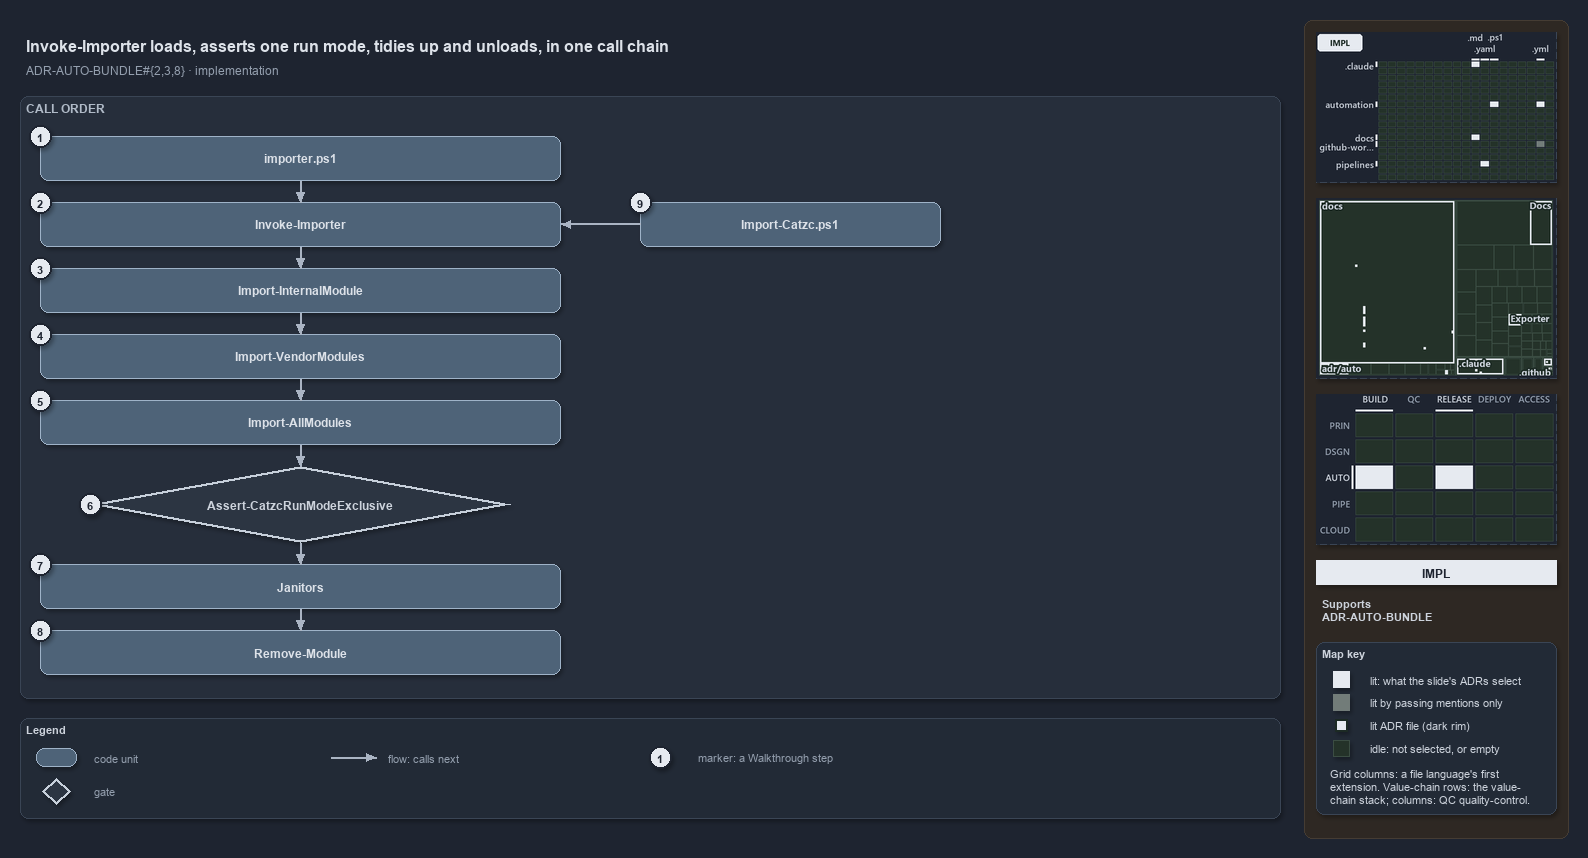

The diagram above was exported from draw.io. Its source (the exported page's mxGraphModel, read from the mxfile embedded in the PNG):
<mxGraphModel dx="1024" dy="768" grid="0" gridSize="10" guides="1" tooltips="1" connect="1" arrows="1" fold="1" page="1" pageScale="1" pageWidth="1572" pageHeight="822" background="#1E2430" math="0" shadow="1">
  <root>
    <mxCell id="0" />
    <mxCell id="1" parent="0" />
    <mxCell id="sidebar-bg" value="" style="rounded=1;arcSize=2;html=1;fillColor=#2E2823;strokeColor=#453C33;shadow=0;" vertex="1" parent="1">
      <mxGeometry x="1304" y="4" width="264" height="818" as="geometry" />
    </mxCell>
    <mxCell id="title" value="Invoke-Importer loads, asserts one run mode, tidies up and unloads, in one call chain" style="text;html=1;align=left;verticalAlign=middle;fontSize=16;fontStyle=1;fontColor=#DDE2E9;" vertex="1" parent="1">
      <mxGeometry x="20" y="14" width="1260" height="30" as="geometry" />
    </mxCell>
    <mxCell id="subtitle" value="ADR-AUTO-BUNDLE#{2,3,8} &amp;#183; implementation" style="text;html=1;align=left;verticalAlign=middle;fontSize=12;fontColor=#949FAE;" vertex="1" parent="1">
      <mxGeometry x="20" y="44" width="1240" height="20" as="geometry" />
    </mxCell>
    <mxCell id="band-calls" value="CALL ORDER" style="rounded=1;html=1;arcSize=3;fillColor=#262E3B;strokeColor=#3A4555;verticalAlign=top;align=left;spacingLeft=8;fontStyle=1;fontSize=12;fontColor=#B0BAC7;" vertex="1" parent="1">
      <mxGeometry x="20" y="80" width="1260" height="602" as="geometry" />
    </mxCell>
    <mxCell id="g-importer-ps1" value="&lt;b&gt;importer.ps1&lt;/b&gt;" style="rounded=1;whiteSpace=wrap;html=1;arcSize=20;fillColor=#4E6378;strokeColor=#9FB3C8;fontColor=#DDE2E9;fontSize=12;" vertex="1" parent="1">
      <mxGeometry x="40" y="120" width="520" height="44" as="geometry" />
    </mxCell>
    <mxCell id="g-invoke" value="&lt;b&gt;Invoke-Importer&lt;/b&gt;" style="rounded=1;whiteSpace=wrap;html=1;arcSize=20;fillColor=#4E6378;strokeColor=#9FB3C8;fontColor=#DDE2E9;fontSize=12;" vertex="1" parent="1">
      <mxGeometry x="40" y="186" width="520" height="44" as="geometry" />
    </mxCell>
    <mxCell id="g-internal" value="&lt;b&gt;Import-InternalModule&lt;/b&gt;" style="rounded=1;whiteSpace=wrap;html=1;arcSize=20;fillColor=#4E6378;strokeColor=#9FB3C8;fontColor=#DDE2E9;fontSize=12;" vertex="1" parent="1">
      <mxGeometry x="40" y="252" width="520" height="44" as="geometry" />
    </mxCell>
    <mxCell id="g-vendor" value="&lt;b&gt;Import-VendorModules&lt;/b&gt;" style="rounded=1;whiteSpace=wrap;html=1;arcSize=20;fillColor=#4E6378;strokeColor=#9FB3C8;fontColor=#DDE2E9;fontSize=12;" vertex="1" parent="1">
      <mxGeometry x="40" y="318" width="520" height="44" as="geometry" />
    </mxCell>
    <mxCell id="g-all" value="&lt;b&gt;Import-AllModules&lt;/b&gt;" style="rounded=1;whiteSpace=wrap;html=1;arcSize=20;fillColor=#4E6378;strokeColor=#9FB3C8;fontColor=#DDE2E9;fontSize=12;" vertex="1" parent="1">
      <mxGeometry x="40" y="384" width="520" height="44" as="geometry" />
    </mxCell>
    <mxCell id="g-assert" value="&lt;b&gt;Assert-CatzcRunModeExclusive&lt;/b&gt;" style="rhombus;whiteSpace=wrap;html=1;fillColor=#2C3542;strokeColor=#C7D0DB;strokeWidth=3;fontSize=12;fontColor=#CDD3DC;" vertex="1" parent="1">
      <mxGeometry x="90" y="450" width="420" height="76" as="geometry" />
    </mxCell>
    <mxCell id="g-janitors" value="&lt;b&gt;Janitors&lt;/b&gt;" style="rounded=1;whiteSpace=wrap;html=1;arcSize=20;fillColor=#4E6378;strokeColor=#9FB3C8;fontColor=#DDE2E9;fontSize=12;" vertex="1" parent="1">
      <mxGeometry x="40" y="548" width="520" height="44" as="geometry" />
    </mxCell>
    <mxCell id="g-remove" value="&lt;b&gt;Remove-Module&lt;/b&gt;" style="rounded=1;whiteSpace=wrap;html=1;arcSize=20;fillColor=#4E6378;strokeColor=#9FB3C8;fontColor=#DDE2E9;fontSize=12;" vertex="1" parent="1">
      <mxGeometry x="40" y="614" width="520" height="44" as="geometry" />
    </mxCell>
    <mxCell id="g-import-catzc" value="&lt;b&gt;Import-Catzc.ps1&lt;/b&gt;" style="rounded=1;whiteSpace=wrap;html=1;arcSize=20;fillColor=#4E6378;strokeColor=#9FB3C8;fontColor=#DDE2E9;fontSize=12;" vertex="1" parent="1">
      <mxGeometry x="640" y="186" width="300" height="44" as="geometry" />
    </mxCell>
    <mxCell id="p-edge-call-1-a" value="" style="text;html=1;strokeColor=none;fillColor=none;" vertex="1" parent="1">
      <mxGeometry x="300" y="164" width="1" height="1" as="geometry" />
    </mxCell>
    <mxCell id="p-edge-call-1-b" value="" style="text;html=1;strokeColor=none;fillColor=none;" vertex="1" parent="1">
      <mxGeometry x="300" y="186" width="1" height="1" as="geometry" />
    </mxCell>
    <mxCell id="edge-call-1" value="" style="edgeStyle=orthogonalEdgeStyle;rounded=1;html=1;endArrow=block;strokeColor=#AAB4C3;fontColor=#CDD3DC;shadow=0;" edge="1" parent="1" source="p-edge-call-1-a" target="p-edge-call-1-b">
      <mxGeometry relative="1" as="geometry" />
    </mxCell>
    <mxCell id="p-edge-call-2-a" value="" style="text;html=1;strokeColor=none;fillColor=none;" vertex="1" parent="1">
      <mxGeometry x="300" y="230" width="1" height="1" as="geometry" />
    </mxCell>
    <mxCell id="p-edge-call-2-b" value="" style="text;html=1;strokeColor=none;fillColor=none;" vertex="1" parent="1">
      <mxGeometry x="300" y="252" width="1" height="1" as="geometry" />
    </mxCell>
    <mxCell id="edge-call-2" value="" style="edgeStyle=orthogonalEdgeStyle;rounded=1;html=1;endArrow=block;strokeColor=#AAB4C3;fontColor=#CDD3DC;shadow=0;" edge="1" parent="1" source="p-edge-call-2-a" target="p-edge-call-2-b">
      <mxGeometry relative="1" as="geometry" />
    </mxCell>
    <mxCell id="p-edge-call-3-a" value="" style="text;html=1;strokeColor=none;fillColor=none;" vertex="1" parent="1">
      <mxGeometry x="300" y="296" width="1" height="1" as="geometry" />
    </mxCell>
    <mxCell id="p-edge-call-3-b" value="" style="text;html=1;strokeColor=none;fillColor=none;" vertex="1" parent="1">
      <mxGeometry x="300" y="318" width="1" height="1" as="geometry" />
    </mxCell>
    <mxCell id="edge-call-3" value="" style="edgeStyle=orthogonalEdgeStyle;rounded=1;html=1;endArrow=block;strokeColor=#AAB4C3;fontColor=#CDD3DC;shadow=0;" edge="1" parent="1" source="p-edge-call-3-a" target="p-edge-call-3-b">
      <mxGeometry relative="1" as="geometry" />
    </mxCell>
    <mxCell id="p-edge-call-4-a" value="" style="text;html=1;strokeColor=none;fillColor=none;" vertex="1" parent="1">
      <mxGeometry x="300" y="362" width="1" height="1" as="geometry" />
    </mxCell>
    <mxCell id="p-edge-call-4-b" value="" style="text;html=1;strokeColor=none;fillColor=none;" vertex="1" parent="1">
      <mxGeometry x="300" y="384" width="1" height="1" as="geometry" />
    </mxCell>
    <mxCell id="edge-call-4" value="" style="edgeStyle=orthogonalEdgeStyle;rounded=1;html=1;endArrow=block;strokeColor=#AAB4C3;fontColor=#CDD3DC;shadow=0;" edge="1" parent="1" source="p-edge-call-4-a" target="p-edge-call-4-b">
      <mxGeometry relative="1" as="geometry" />
    </mxCell>
    <mxCell id="p-edge-call-5-a" value="" style="text;html=1;strokeColor=none;fillColor=none;" vertex="1" parent="1">
      <mxGeometry x="300" y="428" width="1" height="1" as="geometry" />
    </mxCell>
    <mxCell id="p-edge-call-5-b" value="" style="text;html=1;strokeColor=none;fillColor=none;" vertex="1" parent="1">
      <mxGeometry x="300" y="450" width="1" height="1" as="geometry" />
    </mxCell>
    <mxCell id="edge-call-5" value="" style="edgeStyle=orthogonalEdgeStyle;rounded=1;html=1;endArrow=block;strokeColor=#AAB4C3;fontColor=#CDD3DC;shadow=0;" edge="1" parent="1" source="p-edge-call-5-a" target="p-edge-call-5-b">
      <mxGeometry relative="1" as="geometry" />
    </mxCell>
    <mxCell id="p-edge-call-6-a" value="" style="text;html=1;strokeColor=none;fillColor=none;" vertex="1" parent="1">
      <mxGeometry x="300" y="526" width="1" height="1" as="geometry" />
    </mxCell>
    <mxCell id="p-edge-call-6-b" value="" style="text;html=1;strokeColor=none;fillColor=none;" vertex="1" parent="1">
      <mxGeometry x="300" y="548" width="1" height="1" as="geometry" />
    </mxCell>
    <mxCell id="edge-call-6" value="" style="edgeStyle=orthogonalEdgeStyle;rounded=1;html=1;endArrow=block;strokeColor=#AAB4C3;fontColor=#CDD3DC;shadow=0;" edge="1" parent="1" source="p-edge-call-6-a" target="p-edge-call-6-b">
      <mxGeometry relative="1" as="geometry" />
    </mxCell>
    <mxCell id="p-edge-call-7-a" value="" style="text;html=1;strokeColor=none;fillColor=none;" vertex="1" parent="1">
      <mxGeometry x="300" y="592" width="1" height="1" as="geometry" />
    </mxCell>
    <mxCell id="p-edge-call-7-b" value="" style="text;html=1;strokeColor=none;fillColor=none;" vertex="1" parent="1">
      <mxGeometry x="300" y="614" width="1" height="1" as="geometry" />
    </mxCell>
    <mxCell id="edge-call-7" value="" style="edgeStyle=orthogonalEdgeStyle;rounded=1;html=1;endArrow=block;strokeColor=#AAB4C3;fontColor=#CDD3DC;shadow=0;" edge="1" parent="1" source="p-edge-call-7-a" target="p-edge-call-7-b">
      <mxGeometry relative="1" as="geometry" />
    </mxCell>
    <mxCell id="p-edge-bld-invoke-a" value="" style="text;html=1;strokeColor=none;fillColor=none;" vertex="1" parent="1">
      <mxGeometry x="640" y="208" width="1" height="1" as="geometry" />
    </mxCell>
    <mxCell id="p-edge-bld-invoke-b" value="" style="text;html=1;strokeColor=none;fillColor=none;" vertex="1" parent="1">
      <mxGeometry x="560" y="208" width="1" height="1" as="geometry" />
    </mxCell>
    <mxCell id="edge-bld-invoke" value="" style="edgeStyle=orthogonalEdgeStyle;rounded=1;html=1;endArrow=block;strokeColor=#AAB4C3;fontColor=#CDD3DC;shadow=0;" edge="1" parent="1" source="p-edge-bld-invoke-a" target="p-edge-bld-invoke-b">
      <mxGeometry relative="1" as="geometry" />
    </mxCell>
    <mxCell id="mark-1" value="1" style="ellipse;html=1;fillColor=#E6EAF0;strokeColor=#1E2430;strokeWidth=2;fontColor=#1E2430;fontStyle=1;fontSize=11;" vertex="1" parent="1">
      <mxGeometry x="29" y="109" width="22" height="22" as="geometry" />
    </mxCell>
    <mxCell id="mark-2" value="2" style="ellipse;html=1;fillColor=#E6EAF0;strokeColor=#1E2430;strokeWidth=2;fontColor=#1E2430;fontStyle=1;fontSize=11;" vertex="1" parent="1">
      <mxGeometry x="29" y="175" width="22" height="22" as="geometry" />
    </mxCell>
    <mxCell id="mark-3" value="3" style="ellipse;html=1;fillColor=#E6EAF0;strokeColor=#1E2430;strokeWidth=2;fontColor=#1E2430;fontStyle=1;fontSize=11;" vertex="1" parent="1">
      <mxGeometry x="29" y="241" width="22" height="22" as="geometry" />
    </mxCell>
    <mxCell id="mark-4" value="4" style="ellipse;html=1;fillColor=#E6EAF0;strokeColor=#1E2430;strokeWidth=2;fontColor=#1E2430;fontStyle=1;fontSize=11;" vertex="1" parent="1">
      <mxGeometry x="29" y="307" width="22" height="22" as="geometry" />
    </mxCell>
    <mxCell id="mark-5" value="5" style="ellipse;html=1;fillColor=#E6EAF0;strokeColor=#1E2430;strokeWidth=2;fontColor=#1E2430;fontStyle=1;fontSize=11;" vertex="1" parent="1">
      <mxGeometry x="29" y="373" width="22" height="22" as="geometry" />
    </mxCell>
    <mxCell id="mark-6" value="6" style="ellipse;html=1;fillColor=#E6EAF0;strokeColor=#1E2430;strokeWidth=2;fontColor=#1E2430;fontStyle=1;fontSize=11;" vertex="1" parent="1">
      <mxGeometry x="79" y="477" width="22" height="22" as="geometry" />
    </mxCell>
    <mxCell id="mark-7" value="7" style="ellipse;html=1;fillColor=#E6EAF0;strokeColor=#1E2430;strokeWidth=2;fontColor=#1E2430;fontStyle=1;fontSize=11;" vertex="1" parent="1">
      <mxGeometry x="29" y="537" width="22" height="22" as="geometry" />
    </mxCell>
    <mxCell id="mark-8" value="8" style="ellipse;html=1;fillColor=#E6EAF0;strokeColor=#1E2430;strokeWidth=2;fontColor=#1E2430;fontStyle=1;fontSize=11;" vertex="1" parent="1">
      <mxGeometry x="29" y="603" width="22" height="22" as="geometry" />
    </mxCell>
    <mxCell id="mark-9" value="9" style="ellipse;html=1;fillColor=#E6EAF0;strokeColor=#1E2430;strokeWidth=2;fontColor=#1E2430;fontStyle=1;fontSize=11;" vertex="1" parent="1">
      <mxGeometry x="629" y="175" width="22" height="22" as="geometry" />
    </mxCell>
    <mxCell id="legend" value="&lt;b&gt;Legend&lt;/b&gt;" style="rounded=1;whiteSpace=wrap;html=1;arcSize=6;fillColor=#222A36;strokeColor=#3A4555;align=left;verticalAlign=top;spacing=8;fontSize=11;fontColor=#CDD3DC;" vertex="1" parent="1">
      <mxGeometry x="20" y="702" width="1260" height="100" as="geometry" />
    </mxCell>
    <mxCell id="legend-0" value="" style="rounded=1;whiteSpace=wrap;html=1;arcSize=20;fillColor=#4E6378;strokeColor=#9FB3C8;fontColor=#DDE2E9;fontSize=12;" vertex="1" parent="1">
      <mxGeometry x="36" y="732" width="40" height="18" as="geometry" />
    </mxCell>
    <mxCell id="legend-0-text" value="code unit" style="text;html=1;align=left;verticalAlign=middle;fontSize=11;fontColor=#949FAE;" vertex="1" parent="1">
      <mxGeometry x="88" y="731" width="240" height="20" as="geometry" />
    </mxCell>
    <mxCell id="legend-1" value="" style="rhombus;whiteSpace=wrap;html=1;fillColor=#2C3542;strokeColor=#C7D0DB;strokeWidth=3;fontSize=12;fontColor=#CDD3DC;" vertex="1" parent="1">
      <mxGeometry x="42" y="762" width="28" height="26" as="geometry" />
    </mxCell>
    <mxCell id="legend-1-text" value="gate" style="text;html=1;align=left;verticalAlign=middle;fontSize=11;fontColor=#949FAE;" vertex="1" parent="1">
      <mxGeometry x="88" y="765" width="240" height="20" as="geometry" />
    </mxCell>
    <mxCell id="p-legend-2-a" value="" style="text;html=1;strokeColor=none;fillColor=none;" vertex="1" parent="1">
      <mxGeometry x="330" y="741" width="1" height="1" as="geometry" />
    </mxCell>
    <mxCell id="p-legend-2-b" value="" style="text;html=1;strokeColor=none;fillColor=none;" vertex="1" parent="1">
      <mxGeometry x="376" y="741" width="1" height="1" as="geometry" />
    </mxCell>
    <mxCell id="legend-2" value="" style="edgeStyle=orthogonalEdgeStyle;rounded=1;html=1;endArrow=block;strokeColor=#AAB4C3;fontColor=#CDD3DC;shadow=0;" edge="1" parent="1" source="p-legend-2-a" target="p-legend-2-b">
      <mxGeometry relative="1" as="geometry" />
    </mxCell>
    <mxCell id="legend-2-text" value="flow: calls next" style="text;html=1;align=left;verticalAlign=middle;fontSize=11;fontColor=#949FAE;" vertex="1" parent="1">
      <mxGeometry x="382" y="731" width="240" height="20" as="geometry" />
    </mxCell>
    <mxCell id="legend-3" value="1" style="ellipse;html=1;fillColor=#E6EAF0;strokeColor=#1E2430;strokeWidth=2;fontColor=#1E2430;fontStyle=1;fontSize=11;" vertex="1" parent="1">
      <mxGeometry x="649" y="730" width="22" height="22" as="geometry" />
    </mxCell>
    <mxCell id="legend-3-text" value="marker: a Walkthrough step" style="text;html=1;align=left;verticalAlign=middle;fontSize=11;fontColor=#949FAE;" vertex="1" parent="1">
      <mxGeometry x="692" y="731" width="240" height="20" as="geometry" />
    </mxCell>
    <mxCell id="minimap-grid" value="" style="shape=image;html=1;imageAspect=0;aspect=fixed;verticalLabelPosition=bottom;strokeColor=#3A4555;dashed=1;fillColor=#222A36;image=data:image/png,(base64 omitted: 13320 chars);" vertex="1" parent="1">
      <mxGeometry x="1316" y="16" width="240" height="150" as="geometry" />
    </mxCell>
    <mxCell id="minimap-tree" value="" style="shape=image;html=1;imageAspect=0;aspect=fixed;verticalLabelPosition=bottom;strokeColor=#3A4555;dashed=1;fillColor=#222A36;image=data:image/png,(base64 omitted: 14244 chars);" vertex="1" parent="1">
      <mxGeometry x="1316" y="182" width="240" height="180" as="geometry" />
    </mxCell>
    <mxCell id="minimap-chain" value="" style="shape=image;html=1;imageAspect=0;aspect=fixed;verticalLabelPosition=bottom;strokeColor=#3A4555;dashed=1;fillColor=#222A36;image=data:image/png,(base64 omitted: 13200 chars);" vertex="1" parent="1">
      <mxGeometry x="1316" y="378" width="240" height="150" as="geometry" />
    </mxCell>
    <mxCell id="lens-badge" value="IMPL" style="rounded=0;whiteSpace=wrap;html=1;align=center;verticalAlign=middle;fontSize=12;fontStyle=1;fontColor=#1E2430;fillColor=#E6EAF0;strokeColor=none;" vertex="1" parent="1">
      <mxGeometry x="1316" y="544" width="240" height="24" as="geometry" />
    </mxCell>
    <mxCell id="supports" value="&lt;b&gt;Supports&lt;/b&gt;&lt;br&gt;ADR-AUTO-BUNDLE" style="text;html=1;whiteSpace=wrap;align=left;verticalAlign=top;fontSize=11;fontColor=#CDD3DC;" vertex="1" parent="1">
      <mxGeometry x="1316" y="576" width="240" height="38" as="geometry" />
    </mxCell>
    <mxCell id="mapkey" value="&lt;b&gt;Map key&lt;/b&gt;" style="rounded=1;arcSize=6;whiteSpace=wrap;html=1;align=left;verticalAlign=top;fontSize=11;fontColor=#CDD3DC;fillColor=#222A36;strokeColor=#3A4555;spacingLeft=8;spacingTop=2;" vertex="1" parent="1">
      <mxGeometry x="1316" y="626" width="240" height="172" as="geometry" />
    </mxCell>
    <mxCell id="mapkey-lit" value="" style="rounded=0;html=1;fillColor=#E6EAF0;strokeColor=#E6EAF0;" vertex="1" parent="1">
      <mxGeometry x="1333.0" y="655.0" width="16" height="16" as="geometry" />
    </mxCell>
    <mxCell id="mapkey-lit-text" value="lit: what the slide's ADRs select" style="text;html=1;align=left;verticalAlign=middle;fontSize=11;fontColor=#CDD3DC;" vertex="1" parent="1">
      <mxGeometry x="1364" y="653" width="184" height="20" as="geometry" />
    </mxCell>
    <mxCell id="mapkey-touched" value="" style="rounded=0;html=1;fillColor=#727C79;strokeColor=#727C79;" vertex="1" parent="1">
      <mxGeometry x="1333.0" y="678.0" width="16" height="16" as="geometry" />
    </mxCell>
    <mxCell id="mapkey-touched-text" value="lit by passing mentions only" style="text;html=1;align=left;verticalAlign=middle;fontSize=11;fontColor=#CDD3DC;" vertex="1" parent="1">
      <mxGeometry x="1364" y="676" width="184" height="20" as="geometry" />
    </mxCell>
    <mxCell id="mapkey-adr" value="" style="rounded=0;html=1;fillColor=#E6EAF0;strokeColor=#1C2A24;strokeWidth=2;" vertex="1" parent="1">
      <mxGeometry x="1335.0" y="703.0" width="12" height="12" as="geometry" />
    </mxCell>
    <mxCell id="mapkey-adr-text" value="lit ADR file (dark rim)" style="text;html=1;align=left;verticalAlign=middle;fontSize=11;fontColor=#CDD3DC;" vertex="1" parent="1">
      <mxGeometry x="1364" y="699" width="184" height="20" as="geometry" />
    </mxCell>
    <mxCell id="mapkey-idle" value="" style="rounded=0;html=1;fillColor=#243229;strokeColor=#3B4D43;" vertex="1" parent="1">
      <mxGeometry x="1333.0" y="724.0" width="16" height="16" as="geometry" />
    </mxCell>
    <mxCell id="mapkey-idle-text" value="idle: not selected, or empty" style="text;html=1;align=left;verticalAlign=middle;fontSize=11;fontColor=#CDD3DC;" vertex="1" parent="1">
      <mxGeometry x="1364" y="722" width="184" height="20" as="geometry" />
    </mxCell>
    <mxCell id="mapkey-codes" value="Grid columns: a file language's first&lt;br&gt;extension. Value-chain rows: the value-&lt;br&gt;chain stack; columns: QC quality-control." style="text;html=1;align=left;verticalAlign=top;whiteSpace=wrap;fontSize=11;fontColor=#CDD3DC;" vertex="1" parent="1">
      <mxGeometry x="1324" y="746" width="224" height="46" as="geometry" />
    </mxCell>
  </root>
</mxGraphModel>